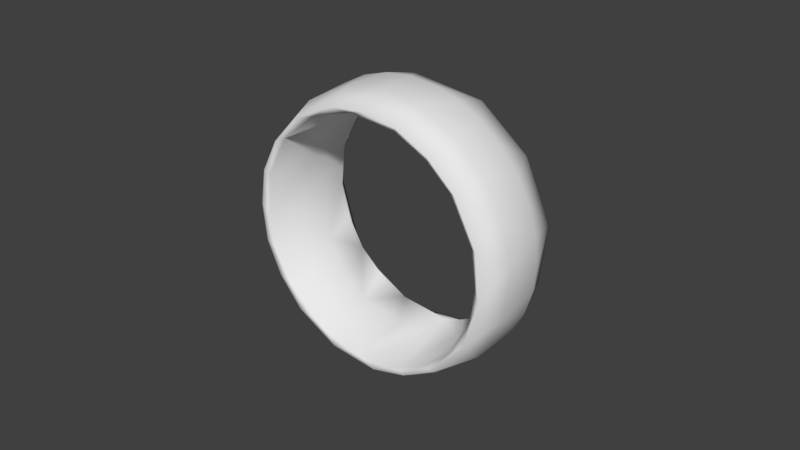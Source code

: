 # Source: 714.blend  (saved by Blender 2.93.20; exported with 4.5.12 LTS)
import bpy
from mathutils import Matrix  # noqa: F401  (used for matrix-valued properties, if any)

bpy.ops.wm.read_factory_settings(use_empty=True)
scene = bpy.context.scene
scene.name = 'Scene'

# ---- collections
col_collection_1 = bpy.data.collections.new('Collection 1'); scene.collection.children.link(col_collection_1)

# ---- materials (node trees are filled in below, after node groups)
mat_ring = bpy.data.materials.new('ring')
mat_ring.alpha_threshold = 0.0
mat_ring.use_transparent_shadow = False
mat_ring.specular_color = (0.0, 0.0, 0.0)
mat_ring.roughness = 0.5

# ---- material node trees

# ---- world
world_world = bpy.data.worlds.new('World'); scene.world = world_world
world_world.color = (0.05088, 0.05088, 0.05088)
world_world.use_sun_shadow = False
world_world.sun_shadow_jitter_overblur = 0.0
world_world.cycles.sampling_method = 'MANUAL'

# ---- meshes
me_scp714_ms3d_m = bpy.data.meshes.new('scp714.ms3d.m')
me_scp714_ms3d_m.from_pydata([(-0.009956, 0.009212, 0.04108), (-0.02513, 0.009212, 0.03298), (-0.02262, -5.283e-05, 0.03057), (0.03157, 0.03187, -0.0247), (0.03928, 0.01955, -0.01234), (0.0384, 0.03187, -0.0119), (-0.008555, -5.283e-05, 0.03789), (-0.01539, 0.001036, 0.03308), (-0.001229, 0.0009476, 0.0375), (-0.03279, 0.03187, 0.009659), (-0.03367, 0.01955, 0.01009), (-0.03525, 0.02187, -0.004548), (-0.03575, 0.001036, -0.004847), (-0.03293, 0.001026, -0.01558), (-0.03105, 0.02187, -0.01885), (-0.0008546, 0.03187, 0.03589), (-0.01492, 0.02187, 0.03273), (-0.01114, 0.03188, 0.03317), (0.02184, 0.033, -0.03591), (0.04103, 0.033, -0.0136), (0.03155, 0.03187, 0.02249), (0.02722, 0.02087, 0.02821), (0.02357, 0.03188, 0.02953), (0.03983, 0.03189, -0.001366), (-0.01795, 0.03188, -0.03177), (-0.01531, 0.01955, -0.03471), (-0.007971, 0.03187, -0.03672), (-0.02593, 0.03187, -0.02473), (-0.02395, 0.01958, -0.02807), (0.03801, 0.03296, 0.01733), (0.03838, 0.03191, 0.009733), (-0.02652, 0.02087, 0.0233), (0.01751, 0.03301, 0.03525), (0.01359, 0.03187, 0.03447), (-0.009418, -5.283e-05, -0.03987), (-0.001059, 0.001036, -0.03966), (-0.01529, 0.0009476, -0.03547), (-0.0342, 0.03187, -0.004784), (-0.03148, 0.03188, -0.01507), (0.02449, 0.001026, 0.03076), (0.01376, 0.001001, 0.03606), (0.01414, 0.02087, 0.03532), (-0.0208, 0.03187, 0.02762), (-0.0007887, 0.01955, 0.03687), (0.01362, 0.03187, -0.03671), (0.02054, 0.02187, -0.03497), (0.02318, 0.03188, -0.03203), (-0.03669, 0.033, 0.002385), (-0.0276, 0.033, -0.02657), (0.0345, -5.282e-05, 0.02431), (0.03268, 0.0009476, 0.02369), (0.02396, 0.001026, -0.03336), (0.03215, 0.02187, -0.02561), (-0.008917, 0.03292, -0.03965), (0.0089, 0.03149, -0.03815), (0.01436, 0.001001, -0.03812), (0.006342, -5.283e-05, -0.0416), (-0.03594, -5.283e-05, 0.01111), (-0.03442, 0.0009476, 0.009928), (-0.001256, 0.02187, -0.03912), (0.04337, 0.009264, 0.01564), (0.04183, -4.883e-05, 0.01023), (-0.03051, -4.937e-05, 0.0218), (-0.02736, 0.001001, 0.02323), (-0.005173, 0.03301, 0.03729), (-0.02271, 0.03292, 0.03003), (-0.02784, 0.03188, 0.01964), (-0.01002, 0.009212, -0.0433), (0.007095, 0.009212, -0.045), (0.03657, 0.02022, 0.01673), (0.02824, -5.283e-05, -0.03282), (0.03271, 0.001036, -0.02575), (-0.0382, 0.03208, 0.003457), (-0.03589, 0.0321, -0.01632), (-0.04108, 0.009264, -0.001078), (-0.03939, 0.009212, -0.01389), (-0.0362, -5.283e-05, -0.01248), (-0.02378, 0.03208, -0.03268), (0.03691, 0.009212, 0.02682), (0.02573, -4.937e-05, 0.0322), (-0.03763, -4.938e-05, -0.0005764), (0.006319, 0.03208, -0.04224), (0.02179, 0.03208, -0.03776), (0.03843, -5.282e-05, -0.02067), (0.04003, 0.0009476, -0.01217), (0.03436, 0.03208, -0.02771), (0.04087, 0.02187, 0.002306), (0.04373, 0.0321, 0.006236), (0.03504, 0.03208, 0.02464), (0.01778, -4.937e-05, -0.03869), (-0.02729, 0.001002, -0.02555), (-0.02332, -5.283e-05, -0.03224), (-0.03333, 0.03208, 0.0188), (0.01503, -5.282e-05, 0.03763), (0.04136, 0.001019, -0.001446), (0.04318, -7.222e-05, -0.005608), (0.04499, 0.009212, -0.01395), (0.04669, 0.009212, 0.003166), (0.03989, 0.001001, 0.01008), (-0.03371, 0.009264, -0.02547), (-0.02519, 0.009212, -0.03518), (-0.03112, -4.938e-05, -0.02314), (0.03687, 0.009212, -0.02912), (0.003353, -4.937e-05, 0.03932), (0.01943, 0.0321, 0.03699), (-0.004549, 0.0321, 0.0398), (-0.03438, 0.02138, 0.0233), (-0.03843, 0.02138, 0.01558), (-0.04168, 0.02138, -0.001472), (-0.04076, 0.02138, -0.01014), (-0.03399, 0.02138, -0.02613), (-0.0284, 0.02138, -0.03283), (-0.01389, 0.02138, -0.04236), (-0.005526, 0.02138, -0.04482), (0.01183, 0.02138, -0.04468), (0.02016, 0.02138, -0.04209), (0.03451, 0.02138, -0.03233), (0.03999, 0.02138, -0.02554), (0.04651, 0.02138, -0.009455), (0.0473, 0.02138, -0.0007696), (0.04377, 0.02138, 0.01623), (0.0396, 0.02138, 0.02389), (0.02723, 0.02138, 0.03606), (0.01951, 0.02138, 0.04011), (0.002457, 0.02138, 0.04337), (-0.006215, 0.02138, 0.04244), (-0.0222, 0.02138, 0.03567), (-0.0289, 0.02138, 0.03009), (-0.04089, 0.02138, 0.007214), (-0.03816, 0.02138, -0.01847), (-0.02162, 0.02138, -0.03831), (0.003159, 0.02138, -0.04561), (0.02782, 0.02138, -0.03792), (0.04404, 0.02138, -0.01782), (0.04637, 0.02138, 0.007903), (0.03402, 0.02138, 0.03058), (0.01114, 0.02138, 0.04258), (-0.01454, 0.02138, 0.03985), (0.01564, 0.009212, 0.04106), (0.02723, 0.009264, 0.03535), (-0.03366, 0.009264, 0.0233), (0.02356, 0.009212, -0.04002), (0.002852, 0.009264, 0.04277), (-0.03937, 0.009212, 0.01171)], [], [(1, 2, 0), (4, 5, 3), (7, 8, 6), (10, 11, 9), (13, 14, 12), (16, 17, 15), (3, 19, 18), (21, 22, 20), (19, 5, 23), (25, 26, 24), (14, 28, 27), (30, 20, 29), (31, 16, 7), (22, 33, 32), (35, 36, 34), (14, 38, 37), (40, 41, 39), (16, 31, 42), (41, 43, 33), (45, 46, 44), (38, 48, 47), (37, 38, 47), (39, 50, 49), (27, 24, 48), (52, 45, 51), (26, 54, 53), (51, 45, 55), (44, 46, 18), (55, 35, 56), (3, 5, 19), (29, 19, 23), (30, 29, 23), (12, 58, 57), (59, 54, 26), (55, 45, 54), (49, 61, 60), (58, 63, 62), (15, 17, 64), (21, 41, 22), (42, 66, 65), (12, 10, 58), (9, 37, 47), (62, 63, 2), (38, 27, 48), (26, 53, 48), (24, 26, 48), (44, 18, 53), (54, 44, 53), (11, 14, 37), (46, 3, 18), (68, 56, 67), (69, 21, 20), (71, 51, 70), (11, 37, 9), (22, 32, 29), (20, 22, 29), (15, 64, 32), (33, 15, 32), (42, 65, 64), (17, 42, 64), (9, 47, 65), (66, 9, 65), (57, 58, 62), (25, 24, 27), (47, 73, 72), (75, 76, 74), (48, 77, 73), (79, 49, 78), (13, 12, 76), (80, 12, 57), (18, 82, 81), (43, 15, 33), (84, 71, 83), (18, 19, 85), (4, 86, 5), (2, 7, 6), (29, 88, 87), (89, 56, 68), (89, 55, 56), (28, 14, 90), (35, 25, 36), (14, 11, 12), (36, 90, 91), (90, 13, 76), (47, 72, 92), (8, 40, 93), (4, 52, 71), (47, 48, 73), (94, 95, 61), (79, 39, 49), (97, 95, 96), (69, 86, 98), (50, 98, 61), (21, 69, 50), (56, 34, 67), (34, 36, 91), (87, 19, 29), (100, 91, 99), (14, 27, 38), (28, 25, 27), (7, 43, 8), (101, 90, 76), (63, 7, 2), (95, 84, 83), (86, 69, 30), (94, 98, 86), (40, 39, 79), (25, 59, 26), (83, 70, 102), (103, 8, 93), (67, 34, 100), (48, 53, 77), (52, 3, 46), (53, 18, 81), (18, 85, 82), (76, 12, 80), (94, 84, 95), (94, 86, 4), (58, 10, 63), (86, 23, 5), (32, 104, 88), (29, 32, 88), (64, 105, 104), (32, 64, 104), (91, 101, 99), (64, 65, 105), (51, 55, 89), (65, 47, 92), (92, 107, 106), (70, 51, 89), (73, 109, 108), (72, 73, 108), (77, 111, 110), (73, 77, 110), (53, 113, 112), (10, 9, 66), (82, 115, 114), (81, 82, 114), (85, 117, 116), (16, 42, 17), (87, 119, 118), (19, 87, 118), (88, 121, 120), (87, 88, 120), (104, 123, 122), (35, 59, 25), (105, 125, 124), (95, 97, 61), (65, 127, 126), (69, 20, 30), (72, 128, 107), (92, 72, 107), (73, 129, 109), (36, 25, 90), (77, 130, 111), (98, 94, 61), (81, 131, 113), (53, 81, 113), (82, 132, 115), (49, 50, 61), (19, 133, 117), (85, 19, 117), (43, 16, 15), (134, 119, 87), (88, 135, 121), (41, 33, 22), (104, 136, 123), (56, 35, 34), (105, 137, 125), (52, 4, 3), (92, 106, 127), (65, 92, 127), (72, 108, 128), (93, 40, 79), (73, 110, 129), (6, 8, 103), (53, 112, 130), (77, 53, 130), (81, 114, 131), (90, 14, 13), (85, 116, 132), (82, 85, 132), (19, 118, 133), (31, 66, 42), (87, 120, 134), (91, 90, 101), (104, 122, 135), (88, 104, 135), (105, 124, 136), (104, 105, 136), (65, 126, 137), (105, 65, 137), (138, 139, 122), (140, 1, 127), (78, 60, 120), (99, 75, 129), (102, 141, 132), (119, 134, 97), (142, 138, 136), (30, 23, 86), (102, 70, 141), (100, 99, 110), (43, 41, 40), (0, 142, 124), (83, 71, 70), (97, 96, 118), (67, 100, 130), (94, 4, 84), (139, 78, 135), (143, 57, 140), (143, 140, 106), (99, 101, 75), (141, 89, 68), (141, 68, 114), (96, 102, 117), (123, 138, 122), (60, 97, 134), (121, 78, 120), (12, 11, 10), (116, 102, 132), (103, 93, 138), (124, 142, 136), (1, 0, 137), (129, 75, 109), (68, 67, 113), (113, 67, 112), (75, 74, 108), (143, 107, 128), (112, 67, 130), (39, 21, 50), (143, 128, 74), (122, 139, 135), (25, 28, 90), (143, 106, 107), (106, 140, 127), (118, 96, 133), (110, 99, 129), (133, 96, 117), (7, 16, 43), (120, 60, 134), (137, 0, 125), (136, 138, 123), (111, 100, 110), (117, 102, 116), (125, 0, 124), (126, 1, 137), (119, 97, 118), (131, 68, 113), (130, 100, 111), (109, 75, 108), (132, 141, 115), (135, 78, 121), (114, 68, 131), (108, 74, 128), (115, 141, 114), (127, 1, 126), (78, 49, 60), (71, 52, 51), (142, 103, 138), (54, 59, 35), (34, 91, 100), (96, 83, 102), (138, 93, 139), (76, 80, 74), (55, 54, 35), (74, 80, 143), (54, 45, 44), (80, 57, 143), (50, 69, 98), (41, 21, 39), (95, 83, 96), (45, 52, 46), (63, 31, 7), (6, 103, 142), (62, 2, 1), (139, 79, 78), (10, 31, 63), (60, 61, 97), (2, 6, 0), (31, 10, 66), (93, 79, 139), (84, 4, 71), (101, 76, 75), (70, 89, 141), (0, 6, 142), (140, 62, 1), (57, 62, 140), (8, 43, 40)])
me_scp714_ms3d_m.polygons.foreach_set('use_smooth', [True] * 288)
_uv = me_scp714_ms3d_m.uv_layers.new(name='ms3d_uv_layer')
_uv.uv.foreach_set('vector', [0.8833, 0.2807, 0.8562, 0.0005863, 0.9743, 0.2807, 0.374, 0.5932, 0.3788, 0.9658, 0.235, 0.9658, 0.8843, 0.0335, 0.9341, 0.03083, 0.9385, 0.0005863, 0.626, 0.5932, 0.4615, 0.6632, 0.6212, 0.9658, 0.3375, 0.0332, 0.3007, 0.6632, 0.4581, 0.0335, 0.8805, 0.6632, 0.8854, 0.9661, 0.916, 0.9658, 0.235, 0.9658, 0.3597, 0.9997, 0.109, 1.0, 0.8297, 0.6332, 0.8445, 0.9661, 0.7653, 0.9658, 0.3597, 0.9997, 0.3788, 0.9658, 0.4972, 0.9662, 0.1225, 0.5932, 0.09994, 0.9658, 0.1555, 0.9661, 0.3007, 0.6632, 0.1971, 0.5942, 0.2347, 0.9658, 0.622, 0.9668, 0.7653, 0.9658, 0.7074, 0.9986, 0.7744, 0.6331, 0.8805, 0.6632, 0.8843, 0.0335, 0.8445, 0.9661, 0.9001, 0.9658, 0.9088, 1.0, 0.0668, 0.0335, 0.1139, 0.03083, 0.06447, 0.0005863, 0.3007, 0.6632, 0.3432, 0.9661, 0.4588, 0.9658, 0.9179, 0.03245, 0.9096, 0.6331, 0.8583, 0.0332, 0.8805, 0.6632, 0.7744, 0.6331, 0.823, 0.9658, 0.9096, 0.6331, 0.927, 0.5932, 0.9001, 0.9658, 0.1195, 0.6632, 0.1526, 0.9661, 0.1001, 0.9658, 0.3432, 0.9661, 0.2139, 1.0, 0.5394, 1.0, 0.4588, 0.9658, 0.3432, 0.9661, 0.5394, 1.0, 0.8583, 0.0332, 0.7789, 0.03083, 0.7858, 0.0005865, 0.2347, 0.9658, 0.1555, 0.9661, 0.2139, 1.0, 0.2247, 0.6632, 0.1195, 0.6632, 0.1377, 0.0332, 0.09994, 0.9658, 0.08379, 0.9543, 0.067, 0.9973, 0.1377, 0.0332, 0.1195, 0.6632, 0.08412, 0.03245, 0.1001, 0.9658, 0.1526, 0.9661, 0.109, 1.0, 0.08412, 0.03245, 0.0668, 0.0335, 0.04503, 0.0005864, 0.235, 0.9658, 0.3788, 0.9658, 0.3597, 0.9997, 0.7074, 0.9986, 0.3597, 0.9997, 0.4972, 0.9662, 0.622, 0.9668, 0.7074, 0.9986, 0.4972, 0.9662, 0.4581, 0.0335, 0.6242, 0.03083, 0.6374, 0.0005862, 0.07291, 0.6632, 0.08379, 0.9543, 0.09994, 0.9658, 0.08412, 0.03245, 0.1195, 0.6632, 0.08379, 0.9543, 0.7858, 0.0005865, 0.6276, 0.0007073, 0.6883, 0.2823, 0.6242, 0.03083, 0.7736, 0.03245, 0.7576, 0.0006908, 0.916, 0.9658, 0.8854, 0.9661, 0.9317, 1.0, 0.8297, 0.6332, 0.9096, 0.6331, 0.8445, 0.9661, 0.823, 0.9658, 0.7333, 0.9661, 0.8501, 0.9973, 0.4581, 0.0335, 0.626, 0.5932, 0.6242, 0.03083, 0.6212, 0.9658, 0.4588, 0.9658, 0.5394, 1.0, 0.7576, 0.0006908, 0.7736, 0.03245, 0.8562, 0.0005863, 0.3432, 0.9661, 0.2347, 0.9658, 0.2139, 1.0, 0.09994, 0.9658, 0.067, 0.9973, 0.2139, 1.0, 0.1555, 0.9661, 0.09994, 0.9658, 0.2139, 1.0, 0.1001, 0.9658, 0.109, 1.0, 0.067, 0.9973, 0.08379, 0.9543, 0.1001, 0.9658, 0.067, 0.9973, 0.4615, 0.6632, 0.3007, 0.6632, 0.4588, 0.9658, 0.1526, 0.9661, 0.235, 0.9658, 0.109, 1.0, 0.006843, 0.2807, 0.04503, 0.0005864, 0.02594, 0.2807, 0.7007, 0.6135, 0.8297, 0.6332, 0.7653, 0.9658, 0.2232, 0.0335, 0.1377, 0.0332, 0.1438, 0.0005865, 0.4615, 0.6632, 0.4588, 0.9658, 0.6212, 0.9658, 0.8445, 0.9661, 0.9088, 1.0, 0.7074, 0.9986, 0.7653, 0.9658, 0.8445, 0.9661, 0.7074, 0.9986, 0.916, 0.9658, 0.9317, 1.0, 0.9088, 1.0, 0.9001, 0.9658, 0.916, 0.9658, 0.9088, 1.0, 0.823, 0.9658, 0.8501, 0.9973, 0.9317, 1.0, 0.8854, 0.9661, 0.823, 0.9658, 0.9317, 1.0, 0.6212, 0.9658, 0.5394, 1.0, 0.8501, 0.9973, 0.7333, 0.9661, 0.6212, 0.9658, 0.8501, 0.9973, 0.6374, 0.0005862, 0.6242, 0.03083, 0.7576, 0.0006908, 0.1225, 0.5932, 0.1555, 0.9661, 0.2347, 0.9658, 0.5394, 1.0, 0.3292, 0.9726, 0.5514, 0.9721, 0.3565, 0.2807, 0.3723, 0.0005862, 0.5005, 0.2823, 0.2139, 1.0, 0.1453, 0.9721, 0.3292, 0.9726, 0.8745, 0.000691, 0.7858, 0.0005865, 0.814, 0.2807, 0.3375, 0.0332, 0.4581, 0.0335, 0.3723, 0.0005862, 0.5061, 0.0006908, 0.4581, 0.0335, 0.6374, 0.0005862, 0.109, 1.0, 0.08818, 0.9721, 0.0379, 0.9721, 0.927, 0.5932, 0.916, 0.9658, 0.9001, 0.9658, 0.3758, 0.03083, 0.2232, 0.0335, 0.2803, 0.0005865, 0.109, 1.0, 0.3597, 0.9997, 0.2011, 0.9721, 0.374, 0.5932, 0.5385, 0.6632, 0.3788, 0.9658, 0.8562, 0.0005863, 0.8843, 0.0335, 0.9385, 0.0005863, 0.7074, 0.9986, 0.7895, 0.9721, 0.5827, 0.9726, 0.07774, 0.0006909, 0.04503, 0.0005864, 0.006843, 0.2807, 0.07774, 0.0006909, 0.08412, 0.03245, 0.04503, 0.0005864, 0.1971, 0.5942, 0.3007, 0.6632, 0.2254, 0.03246, 0.0668, 0.0335, 0.1225, 0.5932, 0.1139, 0.03083, 0.3007, 0.6632, 0.4615, 0.6632, 0.4581, 0.0335, 0.1139, 0.03083, 0.2254, 0.03246, 0.1502, 0.0005863, 0.2254, 0.03246, 0.3375, 0.0332, 0.3723, 0.0005862, 0.5394, 1.0, 0.5514, 0.9721, 0.7239, 0.9721, 0.9341, 0.03083, 0.9179, 0.03245, 0.9355, 0.0005865, 0.374, 0.5932, 0.2247, 0.6632, 0.2232, 0.0335, 0.5394, 1.0, 0.2139, 1.0, 0.3292, 0.9726, 0.4963, 0.03299, 0.4496, 0.0, 0.6276, 0.0007073, 0.8745, 0.000691, 0.8583, 0.0332, 0.7858, 0.0005865, 0.5482, 0.2807, 0.4496, 0.0, 0.3558, 0.2807, 0.7007, 0.6135, 0.5385, 0.6632, 0.6259, 0.03245, 0.7789, 0.03083, 0.6259, 0.03245, 0.6276, 0.0007073, 0.8297, 0.6332, 0.7007, 0.6135, 0.7789, 0.03083, 0.04503, 0.0005864, 0.06447, 0.0005863, 0.02594, 0.2807, 0.06447, 0.0005863, 0.1139, 0.03083, 0.1502, 0.0005863, 0.5827, 0.9726, 0.3597, 0.9997, 0.7074, 0.9986, 0.1172, 0.2807, 0.1502, 0.0005863, 0.2263, 0.2823, 0.3007, 0.6632, 0.2347, 0.9658, 0.3432, 0.9661, 0.1971, 0.5942, 0.1225, 0.5932, 0.2347, 0.9658, 0.8843, 0.0335, 0.927, 0.5932, 0.9341, 0.03083, 0.2526, 0.0006908, 0.2254, 0.03246, 0.3723, 0.0005862, 0.7736, 0.03245, 0.8843, 0.0335, 0.8562, 0.0005863, 0.4496, 0.0, 0.3758, 0.03083, 0.2803, 0.0005865, 0.5385, 0.6632, 0.7007, 0.6135, 0.622, 0.9668, 0.4963, 0.03299, 0.6259, 0.03245, 0.5385, 0.6632, 0.9179, 0.03245, 0.8583, 0.0332, 0.8745, 0.000691, 0.1225, 0.5932, 0.07291, 0.6632, 0.09994, 0.9658, 0.2803, 0.0005865, 0.1438, 0.0005865, 0.1854, 0.2807, 0.9545, 0.0006909, 0.9341, 0.03083, 0.9355, 0.0005865, 0.02594, 0.2807, 0.06447, 0.0005863, 0.1172, 0.2807, 0.2139, 1.0, 0.067, 0.9973, 0.1453, 0.9721, 0.2247, 0.6632, 0.235, 0.9658, 0.1526, 0.9661, 0.067, 0.9973, 0.109, 1.0, 0.0379, 0.9721, 0.109, 1.0, 0.2011, 0.9721, 0.08818, 0.9721, 0.3723, 0.0005862, 0.4581, 0.0335, 0.5061, 0.0006908, 0.4963, 0.03299, 0.3758, 0.03083, 0.4496, 0.0, 0.4963, 0.03299, 0.5385, 0.6632, 0.374, 0.5932, 0.6242, 0.03083, 0.626, 0.5932, 0.7736, 0.03245, 0.5385, 0.6632, 0.4972, 0.9662, 0.3788, 0.9658, 0.9088, 1.0, 0.9283, 0.9726, 0.7895, 0.9721, 0.7074, 0.9986, 0.9088, 1.0, 0.7895, 0.9721, 0.9317, 1.0, 0.9599, 0.9726, 0.9283, 0.9726, 0.9088, 1.0, 0.9317, 1.0, 0.9283, 0.9726, 0.1502, 0.0005863, 0.2526, 0.0006908, 0.2263, 0.2823, 0.9317, 1.0, 0.8501, 0.9973, 0.9599, 0.9726, 0.1377, 0.0332, 0.08412, 0.03245, 0.07774, 0.0006909, 0.8501, 0.9973, 0.5394, 1.0, 0.7239, 0.9721, 0.7239, 0.9721, 0.6877, 0.6485, 0.7745, 0.6485, 0.1438, 0.0005865, 0.1377, 0.0332, 0.07774, 0.0006909, 0.3292, 0.9726, 0.3986, 0.6485, 0.4961, 0.6485, 0.5514, 0.9721, 0.3292, 0.9726, 0.4961, 0.6485, 0.1453, 0.9721, 0.1437, 0.6485, 0.2189, 0.6485, 0.3292, 0.9726, 0.1453, 0.9721, 0.2189, 0.6485, 0.067, 0.9973, 0.008837, 0.6485, 0.03655, 0.6485, 0.626, 0.5932, 0.6212, 0.9658, 0.7333, 0.9661, 0.08818, 0.9721, 0.03957, 0.6485, 0.01038, 0.6485, 0.0379, 0.9721, 0.08818, 0.9721, 0.01038, 0.6485, 0.2011, 0.9721, 0.2255, 0.6485, 0.1492, 0.6485, 0.8805, 0.6632, 0.823, 0.9658, 0.8854, 0.9661, 0.5827, 0.9726, 0.5039, 0.6485, 0.4063, 0.6485, 0.3597, 0.9997, 0.5827, 0.9726, 0.4063, 0.6485, 0.7895, 0.9721, 0.7811, 0.6485, 0.695, 0.6485, 0.5827, 0.9726, 0.7895, 0.9721, 0.695, 0.6485, 0.9283, 0.9726, 0.9635, 0.6485, 0.9179, 0.6485, 0.0668, 0.0335, 0.07291, 0.6632, 0.1225, 0.5932, 0.9599, 0.9726, 0.9896, 0.6485, 1.0, 0.6485, 0.4496, 0.0, 0.5482, 0.2807, 0.6276, 0.0007073, 0.8501, 0.9973, 0.8508, 0.6485, 0.9135, 0.6485, 0.7007, 0.6135, 0.7653, 0.9658, 0.622, 0.9668, 0.5514, 0.9721, 0.5937, 0.6485, 0.6877, 0.6485, 0.7239, 0.9721, 0.5514, 0.9721, 0.6877, 0.6485, 0.3292, 0.9726, 0.305, 0.6485, 0.3986, 0.6485, 0.1139, 0.03083, 0.1225, 0.5932, 0.2254, 0.03246, 0.1453, 0.9721, 0.08207, 0.6485, 0.1437, 0.6485, 0.6259, 0.03245, 0.4963, 0.03299, 0.6276, 0.0007073, 0.0379, 0.9721, 0.0, 0.6485, 0.008837, 0.6485, 0.067, 0.9973, 0.0379, 0.9721, 0.008837, 0.6485, 0.08818, 0.9721, 0.08646, 0.6485, 0.03957, 0.6485, 0.7858, 0.0005865, 0.7789, 0.03083, 0.6276, 0.0007073, 0.3597, 0.9997, 0.3123, 0.6485, 0.2255, 0.6485, 0.2011, 0.9721, 0.3597, 0.9997, 0.2255, 0.6485, 0.927, 0.5932, 0.8805, 0.6632, 0.916, 0.9658, 0.6014, 0.6485, 0.5039, 0.6485, 0.5827, 0.9726, 0.7895, 0.9721, 0.8563, 0.6485, 0.7811, 0.6485, 0.9096, 0.6331, 0.9001, 0.9658, 0.8445, 0.9661, 0.9283, 0.9726, 0.9912, 0.6485, 0.9635, 0.6485, 0.04503, 0.0005864, 0.0668, 0.0335, 0.06447, 0.0005863, 0.9599, 0.9726, 0.9604, 0.6485, 0.9896, 0.6485, 0.2247, 0.6632, 0.374, 0.5932, 0.235, 0.9658, 0.7239, 0.9721, 0.7745, 0.6485, 0.8508, 0.6485, 0.8501, 0.9973, 0.7239, 0.9721, 0.8508, 0.6485, 0.5514, 0.9721, 0.4961, 0.6485, 0.5937, 0.6485, 0.9355, 0.0005865, 0.9179, 0.03245, 0.8745, 0.000691, 0.3292, 0.9726, 0.2189, 0.6485, 0.305, 0.6485, 0.9385, 0.0005863, 0.9341, 0.03083, 0.9545, 0.0006909, 0.067, 0.9973, 0.03655, 0.6485, 0.08207, 0.6485, 0.1453, 0.9721, 0.067, 0.9973, 0.08207, 0.6485, 0.0379, 0.9721, 0.01038, 0.6485, 0.0, 0.6485, 0.2254, 0.03246, 0.3007, 0.6632, 0.3375, 0.0332, 0.2011, 0.9721, 0.1492, 0.6485, 0.08646, 0.6485, 0.08818, 0.9721, 0.2011, 0.9721, 0.08646, 0.6485, 0.3597, 0.9997, 0.4063, 0.6485, 0.3123, 0.6485, 0.7744, 0.6331, 0.7333, 0.9661, 0.823, 0.9658, 0.5827, 0.9726, 0.695, 0.6485, 0.6014, 0.6485, 0.1502, 0.0005863, 0.2254, 0.03246, 0.2526, 0.0006908, 0.9283, 0.9726, 0.9179, 0.6485, 0.8563, 0.6485, 0.7895, 0.9721, 0.9283, 0.9726, 0.8563, 0.6485, 0.9599, 0.9726, 1.0, 0.6485, 0.9912, 0.6485, 0.9283, 0.9726, 0.9599, 0.9726, 0.9912, 0.6485, 0.8501, 0.9973, 0.9135, 0.6485, 0.9604, 0.6485, 0.9599, 0.9726, 0.8501, 0.9973, 0.9604, 0.6485, 0.9741, 0.2807, 0.9099, 0.2823, 0.9179, 0.6485, 0.7745, 0.2823, 0.8833, 0.2807, 0.8508, 0.6485, 0.814, 0.2807, 0.6883, 0.2823, 0.695, 0.6485, 0.2263, 0.2823, 0.3565, 0.2807, 0.305, 0.6485, 0.1854, 0.2807, 0.06282, 0.2807, 0.08646, 0.6485, 0.5039, 0.6485, 0.6014, 0.6485, 0.5482, 0.2807, 0.9933, 0.2823, 0.9741, 0.2807, 0.9912, 0.6485, 0.622, 0.9668, 0.4972, 0.9662, 0.5385, 0.6632, 0.1854, 0.2807, 0.1438, 0.0005865, 0.06282, 0.2807, 0.1172, 0.2807, 0.2263, 0.2823, 0.2189, 0.6485, 0.927, 0.5932, 0.9096, 0.6331, 0.9179, 0.03245, 0.9743, 0.2807, 0.9933, 0.2823, 1.0, 0.6485, 0.2803, 0.0005865, 0.2232, 0.0335, 0.1438, 0.0005865, 0.5482, 0.2807, 0.3558, 0.2807, 0.4063, 0.6485, 0.02594, 0.2807, 0.1172, 0.2807, 0.08207, 0.6485, 0.4963, 0.03299, 0.374, 0.5932, 0.3758, 0.03083, 0.9099, 0.2823, 0.814, 0.2807, 0.8563, 0.6485, 0.6442, 0.2807, 0.6374, 0.0005862, 0.7745, 0.2823, 0.6442, 0.2807, 0.7745, 0.2823, 0.7745, 0.6485, 0.2263, 0.2823, 0.2526, 0.0006908, 0.3565, 0.2807, 0.06282, 0.2807, 0.07774, 0.0006909, 0.006843, 0.2807, 0.06282, 0.2807, 0.006843, 0.2807, 0.01038, 0.6485, 0.3558, 0.2807, 0.1854, 0.2807, 0.2255, 0.6485, 0.9635, 0.6485, 0.9741, 0.2807, 0.9179, 0.6485, 0.6883, 0.2823, 0.5482, 0.2807, 0.6014, 0.6485, 0.7811, 0.6485, 0.814, 0.2807, 0.695, 0.6485, 0.4581, 0.0335, 0.4615, 0.6632, 0.626, 0.5932, 0.1492, 0.6485, 0.1854, 0.2807, 0.08646, 0.6485, 0.9545, 0.0006909, 0.9355, 0.0005865, 0.9741, 0.2807, 1.0, 0.6485, 0.9933, 0.2823, 0.9912, 0.6485, 0.8833, 0.2807, 0.9743, 0.2807, 0.9604, 0.6485, 0.305, 0.6485, 0.3565, 0.2807, 0.3986, 0.6485, 0.006843, 0.2807, 0.02594, 0.2807, 0.008837, 0.6485, 0.008837, 0.6485, 0.02594, 0.2807, 0.03655, 0.6485, 0.3565, 0.2807, 0.5005, 0.2823, 0.4961, 0.6485, 0.6442, 0.2807, 0.6877, 0.6485, 0.5937, 0.6485, 0.03655, 0.6485, 0.02594, 0.2807, 0.08207, 0.6485, 0.8583, 0.0332, 0.8297, 0.6332, 0.7789, 0.03083, 0.6442, 0.2807, 0.5937, 0.6485, 0.5005, 0.2823, 0.9179, 0.6485, 0.9099, 0.2823, 0.8563, 0.6485, 0.1225, 0.5932, 0.1971, 0.5942, 0.2254, 0.03246, 0.6442, 0.2807, 0.7745, 0.6485, 0.6877, 0.6485, 0.7745, 0.6485, 0.7745, 0.2823, 0.8508, 0.6485, 0.4063, 0.6485, 0.3558, 0.2807, 0.3123, 0.6485, 0.2189, 0.6485, 0.2263, 0.2823, 0.305, 0.6485, 0.3123, 0.6485, 0.3558, 0.2807, 0.2255, 0.6485, 0.8843, 0.0335, 0.8805, 0.6632, 0.927, 0.5932, 0.695, 0.6485, 0.6883, 0.2823, 0.6014, 0.6485, 0.9604, 0.6485, 0.9743, 0.2807, 0.9896, 0.6485, 0.9912, 0.6485, 0.9741, 0.2807, 0.9635, 0.6485, 0.1437, 0.6485, 0.1172, 0.2807, 0.2189, 0.6485, 0.2255, 0.6485, 0.1854, 0.2807, 0.1492, 0.6485, 0.9896, 0.6485, 0.9743, 0.2807, 1.0, 0.6485, 0.9135, 0.6485, 0.8833, 0.2807, 0.9604, 0.6485, 0.5039, 0.6485, 0.5482, 0.2807, 0.4063, 0.6485, 0.0, 0.6485, 0.006843, 0.2807, 0.008837, 0.6485, 0.08207, 0.6485, 0.1172, 0.2807, 0.1437, 0.6485, 0.3986, 0.6485, 0.3565, 0.2807, 0.4961, 0.6485, 0.08646, 0.6485, 0.06282, 0.2807, 0.03957, 0.6485, 0.8563, 0.6485, 0.814, 0.2807, 0.7811, 0.6485, 0.01038, 0.6485, 0.006843, 0.2807, 0.0, 0.6485, 0.4961, 0.6485, 0.5005, 0.2823, 0.5937, 0.6485, 0.03957, 0.6485, 0.06282, 0.2807, 0.01038, 0.6485, 0.8508, 0.6485, 0.8833, 0.2807, 0.9135, 0.6485, 0.814, 0.2807, 0.7858, 0.0005865, 0.6883, 0.2823, 0.2232, 0.0335, 0.2247, 0.6632, 0.1377, 0.0332, 0.9933, 0.2823, 0.9545, 0.0006909, 0.9741, 0.2807, 0.08379, 0.9543, 0.07291, 0.6632, 0.0668, 0.0335, 0.06447, 0.0005863, 0.1502, 0.0005863, 0.1172, 0.2807, 0.3558, 0.2807, 0.2803, 0.0005865, 0.1854, 0.2807, 0.9741, 0.2807, 0.9355, 0.0005865, 0.9099, 0.2823, 0.3723, 0.0005862, 0.5061, 0.0006908, 0.5005, 0.2823, 0.08412, 0.03245, 0.08379, 0.9543, 0.0668, 0.0335, 0.5005, 0.2823, 0.5061, 0.0006908, 0.6442, 0.2807, 0.08379, 0.9543, 0.1195, 0.6632, 0.1001, 0.9658, 0.5061, 0.0006908, 0.6374, 0.0005862, 0.6442, 0.2807, 0.7789, 0.03083, 0.7007, 0.6135, 0.6259, 0.03245, 0.9096, 0.6331, 0.8297, 0.6332, 0.8583, 0.0332, 0.4496, 0.0, 0.2803, 0.0005865, 0.3558, 0.2807, 0.1195, 0.6632, 0.2247, 0.6632, 0.1526, 0.9661, 0.7736, 0.03245, 0.7744, 0.6331, 0.8843, 0.0335, 0.9385, 0.0005863, 0.9545, 0.0006909, 0.9933, 0.2823, 0.7576, 0.0006908, 0.8562, 0.0005863, 0.8833, 0.2807, 0.9099, 0.2823, 0.8745, 0.000691, 0.814, 0.2807, 0.626, 0.5932, 0.7744, 0.6331, 0.7736, 0.03245, 0.6883, 0.2823, 0.6276, 0.0007073, 0.5482, 0.2807, 0.8562, 0.0005863, 0.9385, 0.0005863, 0.9743, 0.2807, 0.7744, 0.6331, 0.626, 0.5932, 0.7333, 0.9661, 0.9355, 0.0005865, 0.8745, 0.000691, 0.9099, 0.2823, 0.3758, 0.03083, 0.374, 0.5932, 0.2232, 0.0335, 0.2526, 0.0006908, 0.3723, 0.0005862, 0.3565, 0.2807, 0.1438, 0.0005865, 0.07774, 0.0006909, 0.06282, 0.2807, 0.9743, 0.2807, 0.9385, 0.0005863, 0.9933, 0.2823, 0.7745, 0.2823, 0.7576, 0.0006908, 0.8833, 0.2807, 0.6374, 0.0005862, 0.7576, 0.0006908, 0.7745, 0.2823, 0.9341, 0.03083, 0.927, 0.5932, 0.9179, 0.03245])
me_scp714_ms3d_m.materials.append(mat_ring)
me_scp714_ms3d_m.use_remesh_preserve_volume = False
me_scp714_ms3d_m.use_remesh_preserve_attributes = False
me_scp714_ms3d_m.use_mirror_vertex_groups = False
me_scp714_ms3d_m.update()
arm_scp714_ms3d_a = bpy.data.armatures.new('scp714.ms3d.a')  # bones are not reproduced

# ---- objects
ob_scp714_ms3d_eo = bpy.data.objects.new('scp714.ms3d.eo', None)
ob_scp714_ms3d_ao = bpy.data.objects.new('scp714.ms3d.ao', arm_scp714_ms3d_a)
ob_scp714_ms3d_mo = bpy.data.objects.new('scp714.ms3d.mo', me_scp714_ms3d_m)

# ---- transforms, parenting, visibility, modifiers, constraints
ob_scp714_ms3d_eo.location = (0.0, 0.0, 0.0)
ob_scp714_ms3d_eo.empty_image_offset = (0.0, 0.0)
ob_scp714_ms3d_eo.lineart.crease_threshold = 0.0
ob_scp714_ms3d_ao.parent = ob_scp714_ms3d_eo
ob_scp714_ms3d_ao.location = (0.0, 0.0, 0.0)
ob_scp714_ms3d_ao.show_in_front = True
ob_scp714_ms3d_ao.lineart.crease_threshold = 0.0
ob_scp714_ms3d_mo.parent = ob_scp714_ms3d_eo
ob_scp714_ms3d_mo.location = (0.0, 0.0, 0.0)
ob_scp714_ms3d_mo.lineart.crease_threshold = 0.0
_m = ob_scp714_ms3d_mo.modifiers.new('ms3d_smoothing_groups', 'EDGE_SPLIT')
_m.use_edge_angle = False
_m = ob_scp714_ms3d_mo.modifiers.new('scp714.ms3d.a', 'ARMATURE')
_m.object = ob_scp714_ms3d_ao

# ---- collection membership
col_collection_1.objects.link(ob_scp714_ms3d_eo)
col_collection_1.objects.link(ob_scp714_ms3d_ao)
col_collection_1.objects.link(ob_scp714_ms3d_mo)

# ---- scene / render settings (as saved in the file)
scene.frame_start = 1; scene.frame_end = 30; scene.frame_set(0)
scene.render.engine = 'BLENDER_EEVEE_NEXT'
scene.render.resolution_percentage = 50
scene.render.fps = 1
scene.render.dither_intensity = 0.0
scene.cycles.use_denoising = False
scene.cycles.samples = 128
scene.cycles.sampling_pattern = 'TABULATED_SOBOL'
scene.cycles.use_adaptive_sampling = False
scene.cycles.use_light_tree = False
scene.cycles.blur_glossy = 0.0
scene.cycles.sample_clamp_indirect = 0.0
scene.view_settings.view_transform = 'Standard'
bpy.context.view_layer.update()

# ---- added for rendering (the .blend has no active camera and no usable light): camera, sun
cam_auto = bpy.data.cameras.new('AutoCamera')
cam_auto.lens = 50.0
cam_auto.sensor_width = 36.0
cam_auto.clip_end = 1000.0
ob_auto_camera = bpy.data.objects.new('AutoCamera', cam_auto)
scene.collection.objects.link(ob_auto_camera)
ob_auto_camera.location = (0.187853, -0.205587, 0.146915)
ob_auto_camera.rotation_euler = (1.09748, -7.21219e-08, 0.694738)
scene.camera = ob_auto_camera
light_auto_sun = bpy.data.lights.new('AutoSun', 'SUN')
light_auto_sun.energy = 3.0
light_auto_sun.angle = 0.0523599
ob_auto_sun = bpy.data.objects.new('AutoSun', light_auto_sun)
scene.collection.objects.link(ob_auto_sun)
ob_auto_sun.rotation_euler = (0.872665, 0.174533, 0.523599)
bpy.context.view_layer.update()
